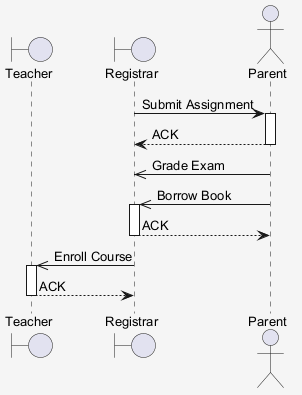

The diagram above was rendered by PlantUML. Its source (embedded in the PNG):
@startuml
skinparam shadowing false
skinparam backgroundColor #F5F5F5
skinparam defaultFontSize 13
boundary "Teacher" as T
boundary "Registrar" as R
actor "Parent" as P
R -> P : Submit Assignment
activate P
P --> R : ACK
deactivate P
P ->> R : Grade Exam
P ->> R : Borrow Book
activate R
R --> P : ACK
deactivate R
R ->> T : Enroll Course
activate T
T --> R : ACK
deactivate T
@enduml